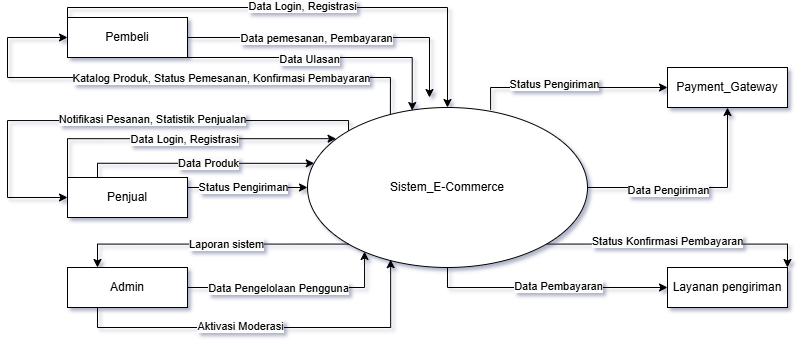

The diagram above was exported from draw.io. Its source (the exported page's mxGraphModel, read from the mxfile embedded in the PNG):
<mxGraphModel dx="1716" dy="486" grid="1" gridSize="10" guides="1" tooltips="1" connect="1" arrows="1" fold="1" page="1" pageScale="1" pageWidth="827" pageHeight="1169" math="0" shadow="0">
  <root>
    <mxCell id="0" />
    <mxCell id="1" parent="0" />
    <mxCell id="s4pTVut3j4hesJAO7C3w-24" style="edgeStyle=orthogonalEdgeStyle;rounded=0;orthogonalLoop=1;jettySize=auto;html=1;exitX=0;exitY=0;exitDx=0;exitDy=0;entryX=0;entryY=0.5;entryDx=0;entryDy=0;labelBackgroundColor=none;fontColor=default;" edge="1" parent="1" source="s4pTVut3j4hesJAO7C3w-1" target="s4pTVut3j4hesJAO7C3w-4">
      <mxGeometry relative="1" as="geometry">
        <Array as="points">
          <mxPoint x="-20" y="343" />
          <mxPoint x="-20" y="420" />
        </Array>
      </mxGeometry>
    </mxCell>
    <mxCell id="s4pTVut3j4hesJAO7C3w-51" value="&lt;span style=&quot;background-color: rgb(251, 251, 251);&quot;&gt;Notifikasi Pesanan, Statistik Penjualan&lt;/span&gt;" style="edgeLabel;html=1;align=center;verticalAlign=middle;resizable=0;points=[];" vertex="1" connectable="0" parent="s4pTVut3j4hesJAO7C3w-24">
      <mxGeometry x="-0.1532" y="-2" relative="1" as="geometry">
        <mxPoint as="offset" />
      </mxGeometry>
    </mxCell>
    <mxCell id="s4pTVut3j4hesJAO7C3w-39" style="edgeStyle=orthogonalEdgeStyle;rounded=0;orthogonalLoop=1;jettySize=auto;html=1;exitX=0.5;exitY=1;exitDx=0;exitDy=0;entryX=0;entryY=0.5;entryDx=0;entryDy=0;labelBackgroundColor=none;fontColor=default;" edge="1" parent="1" source="s4pTVut3j4hesJAO7C3w-1" target="s4pTVut3j4hesJAO7C3w-7">
      <mxGeometry relative="1" as="geometry" />
    </mxCell>
    <mxCell id="s4pTVut3j4hesJAO7C3w-58" value="&lt;span style=&quot;background-color: rgb(251, 251, 251);&quot;&gt;Data Pembayaran&lt;/span&gt;" style="edgeLabel;html=1;align=center;verticalAlign=middle;resizable=0;points=[];" vertex="1" connectable="0" parent="s4pTVut3j4hesJAO7C3w-39">
      <mxGeometry x="0.0878" y="2" relative="1" as="geometry">
        <mxPoint as="offset" />
      </mxGeometry>
    </mxCell>
    <mxCell id="s4pTVut3j4hesJAO7C3w-40" style="edgeStyle=orthogonalEdgeStyle;rounded=0;orthogonalLoop=1;jettySize=auto;html=1;exitX=1;exitY=1;exitDx=0;exitDy=0;entryX=1;entryY=0;entryDx=0;entryDy=0;labelBackgroundColor=none;fontColor=default;" edge="1" parent="1" source="s4pTVut3j4hesJAO7C3w-1" target="s4pTVut3j4hesJAO7C3w-7">
      <mxGeometry relative="1" as="geometry" />
    </mxCell>
    <mxCell id="s4pTVut3j4hesJAO7C3w-59" value="&lt;span style=&quot;background-color: rgb(251, 251, 251);&quot;&gt;Status Konfirmasi Pembayaran&lt;/span&gt;" style="edgeLabel;html=1;align=center;verticalAlign=middle;resizable=0;points=[];" vertex="1" connectable="0" parent="s4pTVut3j4hesJAO7C3w-40">
      <mxGeometry x="-0.094" y="3" relative="1" as="geometry">
        <mxPoint as="offset" />
      </mxGeometry>
    </mxCell>
    <mxCell id="s4pTVut3j4hesJAO7C3w-41" style="edgeStyle=orthogonalEdgeStyle;rounded=0;orthogonalLoop=1;jettySize=auto;html=1;exitX=1;exitY=0.5;exitDx=0;exitDy=0;entryX=0.5;entryY=1;entryDx=0;entryDy=0;labelBackgroundColor=none;fontColor=default;" edge="1" parent="1" source="s4pTVut3j4hesJAO7C3w-1" target="s4pTVut3j4hesJAO7C3w-6">
      <mxGeometry relative="1" as="geometry" />
    </mxCell>
    <mxCell id="s4pTVut3j4hesJAO7C3w-60" value="&lt;span style=&quot;background-color: rgb(251, 251, 251);&quot;&gt;Data Pengiriman&lt;/span&gt;" style="edgeLabel;html=1;align=center;verticalAlign=middle;resizable=0;points=[];" vertex="1" connectable="0" parent="s4pTVut3j4hesJAO7C3w-41">
      <mxGeometry x="-0.2732" y="-2" relative="1" as="geometry">
        <mxPoint as="offset" />
      </mxGeometry>
    </mxCell>
    <mxCell id="s4pTVut3j4hesJAO7C3w-42" style="edgeStyle=orthogonalEdgeStyle;rounded=0;orthogonalLoop=1;jettySize=auto;html=1;exitX=0.654;exitY=0.014;exitDx=0;exitDy=0;entryX=0;entryY=0.5;entryDx=0;entryDy=0;exitPerimeter=0;labelBackgroundColor=none;fontColor=default;" edge="1" parent="1" source="s4pTVut3j4hesJAO7C3w-1" target="s4pTVut3j4hesJAO7C3w-6">
      <mxGeometry relative="1" as="geometry">
        <Array as="points">
          <mxPoint x="463" y="310" />
        </Array>
      </mxGeometry>
    </mxCell>
    <mxCell id="s4pTVut3j4hesJAO7C3w-61" value="&lt;span style=&quot;background-color: rgb(251, 251, 251);&quot;&gt;Status Pengiriman&lt;/span&gt;" style="edgeLabel;html=1;align=center;verticalAlign=middle;resizable=0;points=[];" vertex="1" connectable="0" parent="s4pTVut3j4hesJAO7C3w-42">
      <mxGeometry x="-0.1346" y="4" relative="1" as="geometry">
        <mxPoint as="offset" />
      </mxGeometry>
    </mxCell>
    <mxCell id="s4pTVut3j4hesJAO7C3w-1" value="Sistem_E-Commerce" style="ellipse;whiteSpace=wrap;html=1;labelBackgroundColor=none;" vertex="1" parent="1">
      <mxGeometry x="280" y="330" width="280" height="160" as="geometry" />
    </mxCell>
    <mxCell id="s4pTVut3j4hesJAO7C3w-10" style="edgeStyle=orthogonalEdgeStyle;rounded=0;orthogonalLoop=1;jettySize=auto;html=1;exitX=0;exitY=0;exitDx=0;exitDy=0;entryX=0.5;entryY=0;entryDx=0;entryDy=0;labelBackgroundColor=none;fontColor=default;" edge="1" parent="1" source="s4pTVut3j4hesJAO7C3w-2" target="s4pTVut3j4hesJAO7C3w-1">
      <mxGeometry relative="1" as="geometry">
        <Array as="points">
          <mxPoint x="40" y="230" />
          <mxPoint x="420" y="230" />
        </Array>
      </mxGeometry>
    </mxCell>
    <mxCell id="s4pTVut3j4hesJAO7C3w-50" value="&lt;span style=&quot;background-color: rgb(251, 251, 251);&quot;&gt;Data Login, Registrasi&lt;/span&gt;" style="edgeLabel;html=1;align=center;verticalAlign=middle;resizable=0;points=[];" vertex="1" connectable="0" parent="s4pTVut3j4hesJAO7C3w-10">
      <mxGeometry x="-0.0038" y="2" relative="1" as="geometry">
        <mxPoint x="1" as="offset" />
      </mxGeometry>
    </mxCell>
    <mxCell id="s4pTVut3j4hesJAO7C3w-2" value="Pembeli" style="rounded=0;whiteSpace=wrap;html=1;labelBackgroundColor=none;" vertex="1" parent="1">
      <mxGeometry x="40" y="240" width="120" height="40" as="geometry" />
    </mxCell>
    <mxCell id="s4pTVut3j4hesJAO7C3w-31" style="edgeStyle=orthogonalEdgeStyle;rounded=0;orthogonalLoop=1;jettySize=auto;html=1;exitX=1;exitY=0.25;exitDx=0;exitDy=0;entryX=0;entryY=0.5;entryDx=0;entryDy=0;labelBackgroundColor=none;fontColor=default;" edge="1" parent="1" source="s4pTVut3j4hesJAO7C3w-4" target="s4pTVut3j4hesJAO7C3w-1">
      <mxGeometry relative="1" as="geometry">
        <Array as="points">
          <mxPoint x="280" y="410" />
        </Array>
      </mxGeometry>
    </mxCell>
    <mxCell id="s4pTVut3j4hesJAO7C3w-54" value="&lt;span style=&quot;background-color: rgb(251, 251, 251);&quot;&gt;Status Pengiriman&lt;/span&gt;" style="edgeLabel;html=1;align=center;verticalAlign=middle;resizable=0;points=[];" vertex="1" connectable="0" parent="s4pTVut3j4hesJAO7C3w-31">
      <mxGeometry x="-0.0793" y="1" relative="1" as="geometry">
        <mxPoint as="offset" />
      </mxGeometry>
    </mxCell>
    <mxCell id="s4pTVut3j4hesJAO7C3w-4" value="Penjual" style="rounded=0;whiteSpace=wrap;html=1;labelBackgroundColor=none;" vertex="1" parent="1">
      <mxGeometry x="40" y="400" width="120" height="40" as="geometry" />
    </mxCell>
    <mxCell id="s4pTVut3j4hesJAO7C3w-35" style="edgeStyle=orthogonalEdgeStyle;rounded=0;orthogonalLoop=1;jettySize=auto;html=1;exitX=1;exitY=0.5;exitDx=0;exitDy=0;entryX=0.2;entryY=0.9;entryDx=0;entryDy=0;entryPerimeter=0;labelBackgroundColor=none;fontColor=default;" edge="1" parent="1" source="s4pTVut3j4hesJAO7C3w-5" target="s4pTVut3j4hesJAO7C3w-1">
      <mxGeometry relative="1" as="geometry">
        <mxPoint x="337" y="480" as="targetPoint" />
        <Array as="points">
          <mxPoint x="337" y="510" />
        </Array>
      </mxGeometry>
    </mxCell>
    <mxCell id="s4pTVut3j4hesJAO7C3w-56" value="&lt;span style=&quot;background-color: rgb(251, 251, 251);&quot;&gt;Data Pengelolaan Pengguna&lt;/span&gt;" style="edgeLabel;html=1;align=center;verticalAlign=middle;resizable=0;points=[];" vertex="1" connectable="0" parent="s4pTVut3j4hesJAO7C3w-35">
      <mxGeometry x="-0.0005" y="-2" relative="1" as="geometry">
        <mxPoint x="-17" y="-2" as="offset" />
      </mxGeometry>
    </mxCell>
    <mxCell id="s4pTVut3j4hesJAO7C3w-5" value="Admin" style="rounded=0;whiteSpace=wrap;html=1;labelBackgroundColor=none;" vertex="1" parent="1">
      <mxGeometry x="40" y="490" width="120" height="40" as="geometry" />
    </mxCell>
    <mxCell id="s4pTVut3j4hesJAO7C3w-6" value="Payment_Gateway" style="rounded=0;whiteSpace=wrap;html=1;labelBackgroundColor=none;" vertex="1" parent="1">
      <mxGeometry x="640" y="290" width="120" height="40" as="geometry" />
    </mxCell>
    <mxCell id="s4pTVut3j4hesJAO7C3w-7" value="Layanan pengiriman" style="rounded=0;whiteSpace=wrap;html=1;labelBackgroundColor=none;" vertex="1" parent="1">
      <mxGeometry x="640" y="490" width="120" height="40" as="geometry" />
    </mxCell>
    <mxCell id="s4pTVut3j4hesJAO7C3w-11" style="edgeStyle=orthogonalEdgeStyle;rounded=0;orthogonalLoop=1;jettySize=auto;html=1;exitX=1;exitY=0;exitDx=0;exitDy=0;labelBackgroundColor=none;fontColor=default;" edge="1" parent="1" source="s4pTVut3j4hesJAO7C3w-2">
      <mxGeometry relative="1" as="geometry">
        <mxPoint x="402" y="320" as="targetPoint" />
        <Array as="points">
          <mxPoint x="160" y="260" />
          <mxPoint x="402" y="260" />
        </Array>
      </mxGeometry>
    </mxCell>
    <mxCell id="s4pTVut3j4hesJAO7C3w-49" value="&lt;span style=&quot;background-color: rgb(251, 251, 251);&quot;&gt;Data pemesanan, Pembayaran&lt;/span&gt;" style="edgeLabel;html=1;align=center;verticalAlign=middle;resizable=0;points=[];" vertex="1" connectable="0" parent="s4pTVut3j4hesJAO7C3w-11">
      <mxGeometry x="-0.0796" relative="1" as="geometry">
        <mxPoint as="offset" />
      </mxGeometry>
    </mxCell>
    <mxCell id="s4pTVut3j4hesJAO7C3w-12" style="edgeStyle=orthogonalEdgeStyle;rounded=0;orthogonalLoop=1;jettySize=auto;html=1;exitX=1;exitY=0.5;exitDx=0;exitDy=0;entryX=0.374;entryY=0.019;entryDx=0;entryDy=0;entryPerimeter=0;labelBackgroundColor=none;fontColor=default;" edge="1" parent="1" source="s4pTVut3j4hesJAO7C3w-2" target="s4pTVut3j4hesJAO7C3w-1">
      <mxGeometry relative="1" as="geometry">
        <Array as="points">
          <mxPoint x="160" y="280" />
          <mxPoint x="385" y="280" />
        </Array>
      </mxGeometry>
    </mxCell>
    <mxCell id="s4pTVut3j4hesJAO7C3w-48" value="&lt;span style=&quot;background-color: rgb(251, 251, 251);&quot;&gt;Data Ulasan&lt;/span&gt;" style="edgeLabel;html=1;align=center;verticalAlign=middle;resizable=0;points=[];" vertex="1" connectable="0" parent="s4pTVut3j4hesJAO7C3w-12">
      <mxGeometry x="-0.052" y="-1" relative="1" as="geometry">
        <mxPoint as="offset" />
      </mxGeometry>
    </mxCell>
    <mxCell id="s4pTVut3j4hesJAO7C3w-21" value="" style="endArrow=classic;html=1;rounded=0;entryX=0;entryY=0.5;entryDx=0;entryDy=0;exitX=0.296;exitY=0.042;exitDx=0;exitDy=0;exitPerimeter=0;edgeStyle=orthogonalEdgeStyle;labelBackgroundColor=none;fontColor=default;" edge="1" parent="1" source="s4pTVut3j4hesJAO7C3w-1" target="s4pTVut3j4hesJAO7C3w-2">
      <mxGeometry width="50" height="50" relative="1" as="geometry">
        <mxPoint x="330" y="460" as="sourcePoint" />
        <mxPoint x="380" y="410" as="targetPoint" />
        <Array as="points">
          <mxPoint x="363" y="300" />
          <mxPoint x="-20" y="300" />
          <mxPoint x="-20" y="260" />
        </Array>
      </mxGeometry>
    </mxCell>
    <mxCell id="s4pTVut3j4hesJAO7C3w-47" value="&lt;span style=&quot;background-color: rgb(251, 251, 251);&quot;&gt;Katalog Produk, Status Pemesanan, Konfirmasi Pembayaran&lt;/span&gt;" style="edgeLabel;html=1;align=center;verticalAlign=middle;resizable=0;points=[];" vertex="1" connectable="0" parent="s4pTVut3j4hesJAO7C3w-21">
      <mxGeometry x="-0.2087" relative="1" as="geometry">
        <mxPoint as="offset" />
      </mxGeometry>
    </mxCell>
    <mxCell id="s4pTVut3j4hesJAO7C3w-25" style="edgeStyle=orthogonalEdgeStyle;rounded=0;orthogonalLoop=1;jettySize=auto;html=1;exitX=0;exitY=0;exitDx=0;exitDy=0;entryX=0.102;entryY=0.195;entryDx=0;entryDy=0;entryPerimeter=0;labelBackgroundColor=none;fontColor=default;" edge="1" parent="1" source="s4pTVut3j4hesJAO7C3w-4" target="s4pTVut3j4hesJAO7C3w-1">
      <mxGeometry relative="1" as="geometry" />
    </mxCell>
    <mxCell id="s4pTVut3j4hesJAO7C3w-52" value="&lt;span style=&quot;background-color: rgb(251, 251, 251);&quot;&gt;Data Login, Registrasi&lt;/span&gt;" style="edgeLabel;html=1;align=center;verticalAlign=middle;resizable=0;points=[];" vertex="1" connectable="0" parent="s4pTVut3j4hesJAO7C3w-25">
      <mxGeometry x="0.0101" relative="1" as="geometry">
        <mxPoint as="offset" />
      </mxGeometry>
    </mxCell>
    <mxCell id="s4pTVut3j4hesJAO7C3w-26" style="edgeStyle=orthogonalEdgeStyle;rounded=0;orthogonalLoop=1;jettySize=auto;html=1;exitX=0.25;exitY=0;exitDx=0;exitDy=0;entryX=0.024;entryY=0.349;entryDx=0;entryDy=0;entryPerimeter=0;labelBackgroundColor=none;fontColor=default;" edge="1" parent="1" source="s4pTVut3j4hesJAO7C3w-4" target="s4pTVut3j4hesJAO7C3w-1">
      <mxGeometry relative="1" as="geometry">
        <Array as="points">
          <mxPoint x="70" y="386" />
        </Array>
      </mxGeometry>
    </mxCell>
    <mxCell id="s4pTVut3j4hesJAO7C3w-53" value="&lt;span style=&quot;background-color: rgb(251, 251, 251);&quot;&gt;Data Produk&lt;/span&gt;" style="edgeLabel;html=1;align=center;verticalAlign=middle;resizable=0;points=[];" vertex="1" connectable="0" parent="s4pTVut3j4hesJAO7C3w-26">
      <mxGeometry x="0.0856" relative="1" as="geometry">
        <mxPoint x="-1" as="offset" />
      </mxGeometry>
    </mxCell>
    <mxCell id="s4pTVut3j4hesJAO7C3w-33" value="" style="endArrow=classic;html=1;rounded=0;entryX=0.25;entryY=0;entryDx=0;entryDy=0;exitX=0;exitY=1;exitDx=0;exitDy=0;edgeStyle=orthogonalEdgeStyle;labelBackgroundColor=none;fontColor=default;" edge="1" parent="1" source="s4pTVut3j4hesJAO7C3w-1" target="s4pTVut3j4hesJAO7C3w-5">
      <mxGeometry width="50" height="50" relative="1" as="geometry">
        <mxPoint x="300" y="490" as="sourcePoint" />
        <mxPoint x="350" y="440" as="targetPoint" />
        <Array as="points">
          <mxPoint x="70" y="467" />
        </Array>
      </mxGeometry>
    </mxCell>
    <mxCell id="s4pTVut3j4hesJAO7C3w-55" value="&lt;span style=&quot;background-color: rgb(251, 251, 251);&quot;&gt;Laporan sistem&lt;/span&gt;" style="edgeLabel;html=1;align=center;verticalAlign=middle;resizable=0;points=[];" vertex="1" connectable="0" parent="s4pTVut3j4hesJAO7C3w-33">
      <mxGeometry x="-0.1091" relative="1" as="geometry">
        <mxPoint as="offset" />
      </mxGeometry>
    </mxCell>
    <mxCell id="s4pTVut3j4hesJAO7C3w-37" style="edgeStyle=orthogonalEdgeStyle;rounded=0;orthogonalLoop=1;jettySize=auto;html=1;entryX=0.297;entryY=0.951;entryDx=0;entryDy=0;entryPerimeter=0;exitX=0.25;exitY=1;exitDx=0;exitDy=0;labelBackgroundColor=none;fontColor=default;" edge="1" parent="1" source="s4pTVut3j4hesJAO7C3w-5" target="s4pTVut3j4hesJAO7C3w-1">
      <mxGeometry relative="1" as="geometry">
        <mxPoint x="70" y="550" as="sourcePoint" />
        <Array as="points">
          <mxPoint x="70" y="550" />
          <mxPoint x="363" y="550" />
        </Array>
      </mxGeometry>
    </mxCell>
    <mxCell id="s4pTVut3j4hesJAO7C3w-57" value="&lt;span style=&quot;background-color: rgb(251, 251, 251);&quot;&gt;Aktivasi Moderasi&lt;/span&gt;" style="edgeLabel;html=1;align=center;verticalAlign=middle;resizable=0;points=[];" vertex="1" connectable="0" parent="s4pTVut3j4hesJAO7C3w-37">
      <mxGeometry x="-0.1511" y="2" relative="1" as="geometry">
        <mxPoint x="1" as="offset" />
      </mxGeometry>
    </mxCell>
  </root>
</mxGraphModel>